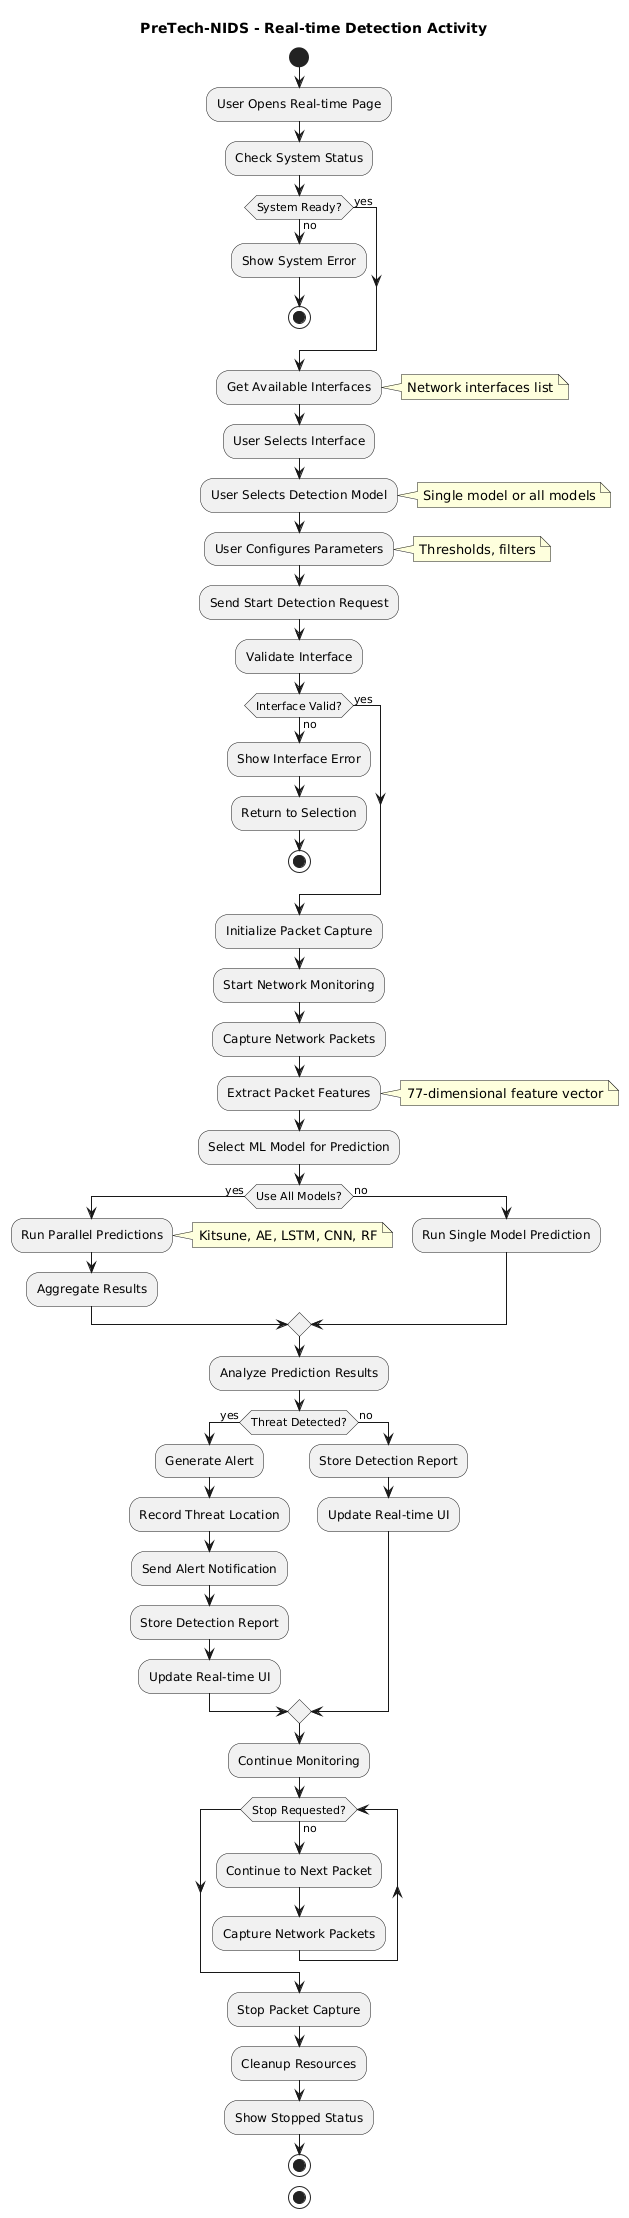

The diagram above was rendered by PlantUML. Its source (embedded in the PNG):
@startuml
title PreTech-NIDS - Real-time Detection Activity
hide circle

start
:User Opens Real-time Page;

:Check System Status;
if (System Ready?) then (yes)
else (no)
  :Show System Error;
  stop
endif

:Get Available Interfaces;
note right: Network interfaces list

:User Selects Interface;

:User Selects Detection Model;
note right: Single model or all models

:User Configures Parameters;
note right: Thresholds, filters

:Send Start Detection Request;

:Validate Interface;
if (Interface Valid?) then (yes)
else (no)
  :Show Interface Error;
  :Return to Selection;
  stop
endif

:Initialize Packet Capture;

:Start Network Monitoring;

:Capture Network Packets;

:Extract Packet Features;
note right: 77-dimensional feature vector

:Select ML Model for Prediction;
if (Use All Models?) then (yes)
  :Run Parallel Predictions;
  note right: Kitsune, AE, LSTM, CNN, RF
  :Aggregate Results;
else (no)
  :Run Single Model Prediction;
endif

:Analyze Prediction Results;

if (Threat Detected?) then (yes)
  :Generate Alert;
  :Record Threat Location;
  :Send Alert Notification;
  :Store Detection Report;
  :Update Real-time UI;
else (no)
  :Store Detection Report;
  :Update Real-time UI;
endif

:Continue Monitoring;
while (Stop Requested?) is (no)
  :Continue to Next Packet;
  :Capture Network Packets;
endwhile
:Stop Packet Capture;
:Cleanup Resources;
:Show Stopped Status;
stop

stop
@enduml